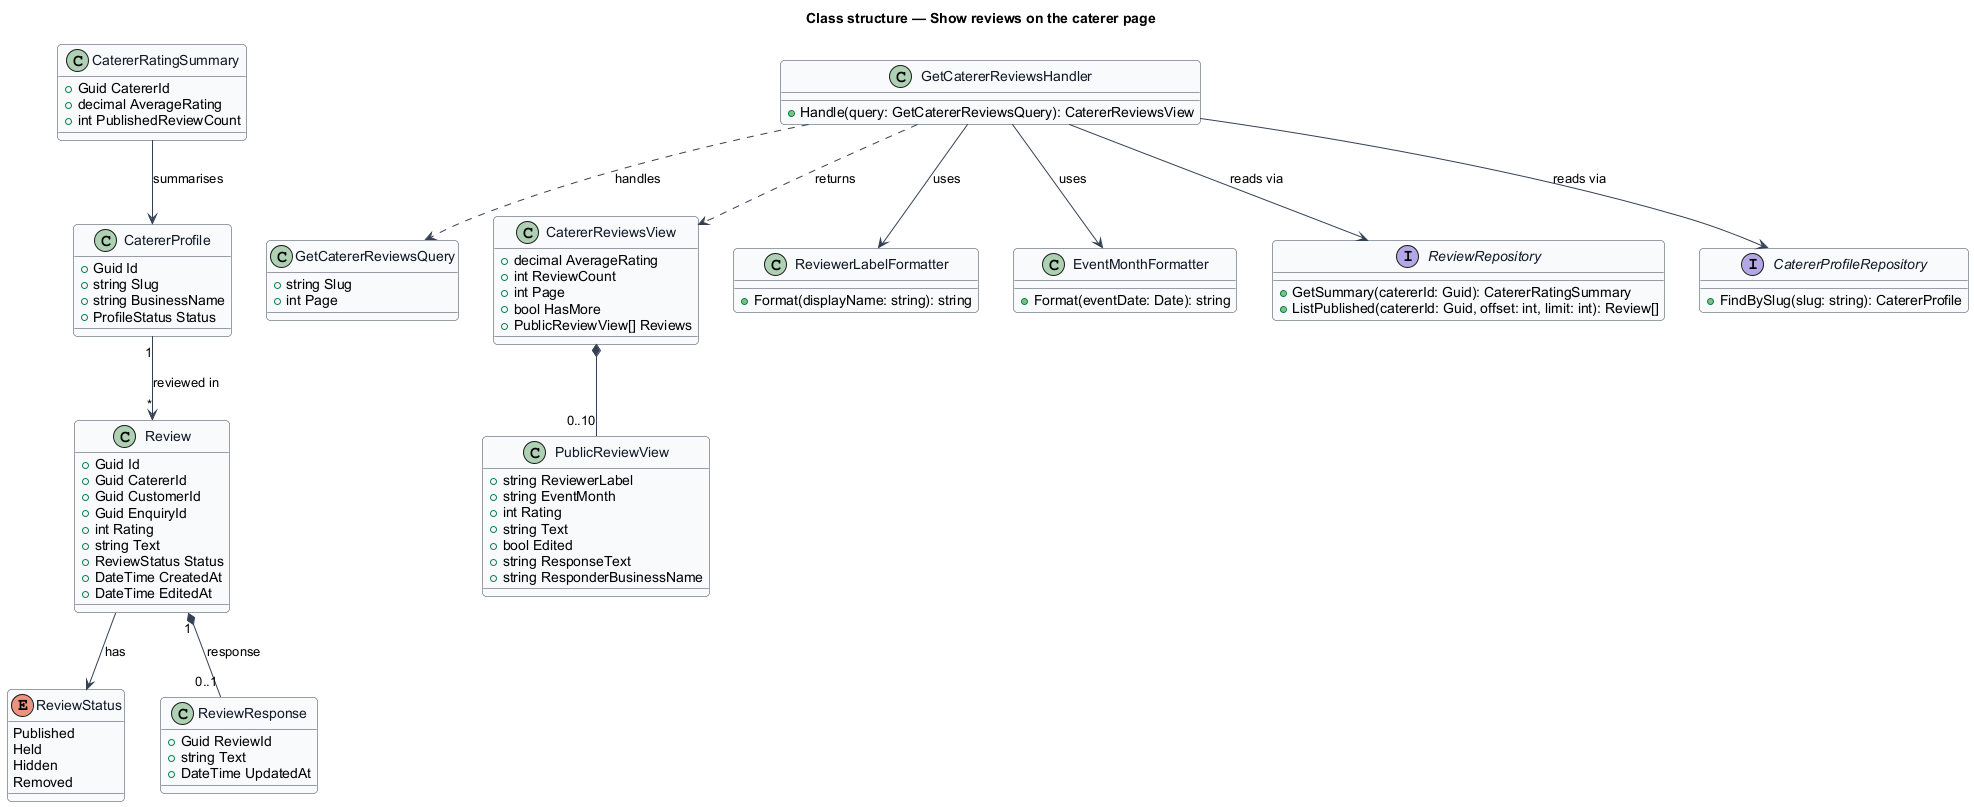

The diagram above was rendered by PlantUML. Its source (embedded in the PNG):
@startuml
skinparam backgroundColor #FFFFFF
skinparam shadowing false
skinparam roundcorner 8
skinparam defaultFontName Arial
skinparam ArrowColor #344054
skinparam class {
  BorderColor #344054
  FontColor #101828
  BackgroundColor #F9FAFB
}
title Class structure — Show reviews on the caterer page

enum ReviewStatus {
  Published
  Held
  Hidden
  Removed
}

class GetCatererReviewsQuery {
  +string Slug
  +int Page
}

class GetCatererReviewsHandler {
  +Handle(query: GetCatererReviewsQuery): CatererReviewsView
}

class CatererReviewsView {
  +decimal AverageRating
  +int ReviewCount
  +int Page
  +bool HasMore
  +PublicReviewView[] Reviews
}

class PublicReviewView {
  +string ReviewerLabel
  +string EventMonth
  +int Rating
  +string Text
  +bool Edited
  +string ResponseText
  +string ResponderBusinessName
}

class Review {
  +Guid Id
  +Guid CatererId
  +Guid CustomerId
  +Guid EnquiryId
  +int Rating
  +string Text
  +ReviewStatus Status
  +DateTime CreatedAt
  +DateTime EditedAt
}

class ReviewResponse {
  +Guid ReviewId
  +string Text
  +DateTime UpdatedAt
}

class CatererRatingSummary {
  +Guid CatererId
  +decimal AverageRating
  +int PublishedReviewCount
}

class ReviewerLabelFormatter {
  +Format(displayName: string): string
}

class EventMonthFormatter {
  +Format(eventDate: Date): string
}

interface ReviewRepository {
  +GetSummary(catererId: Guid): CatererRatingSummary
  +ListPublished(catererId: Guid, offset: int, limit: int): Review[]
}

interface CatererProfileRepository {
  +FindBySlug(slug: string): CatererProfile
}

class CatererProfile {
  +Guid Id
  +string Slug
  +string BusinessName
  +ProfileStatus Status
}

GetCatererReviewsHandler ..> GetCatererReviewsQuery : handles
GetCatererReviewsHandler ..> CatererReviewsView : returns
GetCatererReviewsHandler --> ReviewRepository : reads via
GetCatererReviewsHandler --> CatererProfileRepository : reads via
GetCatererReviewsHandler --> ReviewerLabelFormatter : uses
GetCatererReviewsHandler --> EventMonthFormatter : uses
CatererReviewsView *-- "0..10" PublicReviewView
Review --> ReviewStatus : has
Review "1" *-- "0..1" ReviewResponse : response
CatererProfile "1" --> "*" Review : reviewed in
CatererRatingSummary --> CatererProfile : summarises
@enduml